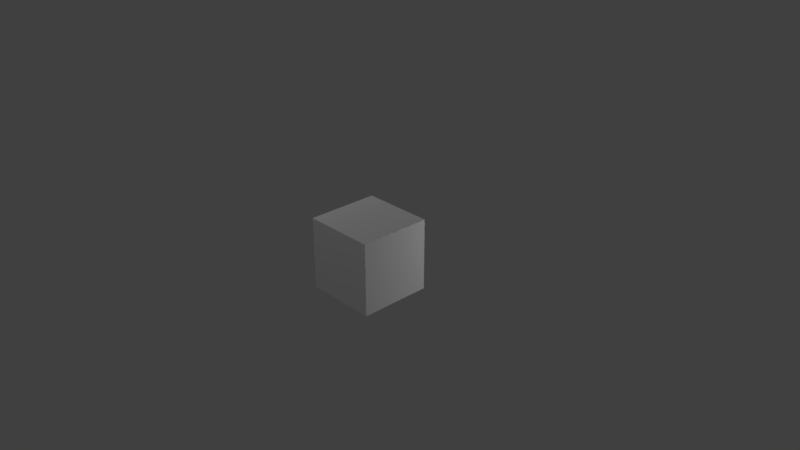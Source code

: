 # Source: untitled.blend  (saved by Blender 2.78.0; exported with 4.5.12 LTS)
import bpy
from mathutils import Matrix  # noqa: F401  (used for matrix-valued properties, if any)

bpy.ops.wm.read_factory_settings(use_empty=True)
scene = bpy.context.scene
scene.name = 'Scene'

# ---- collections
col_collection_1 = bpy.data.collections.new('Collection 1'); scene.collection.children.link(col_collection_1)

# ---- materials (node trees are filled in below, after node groups)
mat_material = bpy.data.materials.new('Material')
mat_material.alpha_threshold = 0.0
mat_material.use_transparent_shadow = False
mat_material.roughness = 0.5
mat_material.line_color = (0.0, 0.0, 0.0, 1.0)

# ---- material node trees

# ---- world
world_world = bpy.data.worlds.new('World'); scene.world = world_world
world_world.color = (0.05088, 0.05088, 0.05088)
world_world.use_sun_shadow = False
world_world.sun_shadow_jitter_overblur = 0.0
world_world.cycles.sampling_method = 'MANUAL'

# ---- cameras
cam_camera = bpy.data.cameras.new('Camera')
cam_camera.clip_end = 100.0
cam_camera.lens = 35.0
cam_camera.sensor_width = 32.0
cam_camera.sensor_height = 18.0
cam_camera.ortho_scale = 7.314
cam_camera.dof.focus_distance = 0.0
cam_camera.dof.aperture_fstop = 128.0

# ---- lights
light_lamp_003 = bpy.data.lights.new('Lamp.003', 'POINT')
light_lamp_003.transmission_factor = 0.0
light_lamp_003.cutoff_distance = 30.0
light_lamp_003.energy = 100.0
light_lamp_003.shadow_buffer_clip_start = 1.001
light_lamp_003.shadow_soft_size = 0.1
light_lamp_003.shadow_maximum_resolution = 0.006
light_lamp_003.use_absolute_resolution = True
light_lamp_002 = bpy.data.lights.new('Lamp.002', 'POINT')
light_lamp_002.transmission_factor = 0.0
light_lamp_002.cutoff_distance = 30.0
light_lamp_002.energy = 100.0
light_lamp_002.shadow_buffer_clip_start = 1.001
light_lamp_002.shadow_soft_size = 0.1
light_lamp_002.shadow_maximum_resolution = 0.006
light_lamp_002.use_absolute_resolution = True
light_lamp_001 = bpy.data.lights.new('Lamp.001', 'POINT')
light_lamp_001.transmission_factor = 0.0
light_lamp_001.cutoff_distance = 30.0
light_lamp_001.energy = 100.0
light_lamp_001.shadow_buffer_clip_start = 1.001
light_lamp_001.shadow_soft_size = 0.1
light_lamp_001.shadow_maximum_resolution = 0.006
light_lamp_001.use_absolute_resolution = True
light_lamp = bpy.data.lights.new('Lamp', 'POINT')
light_lamp.transmission_factor = 0.0
light_lamp.cutoff_distance = 30.0
light_lamp.energy = 100.0
light_lamp.shadow_buffer_clip_start = 1.001
light_lamp.shadow_soft_size = 0.1
light_lamp.shadow_maximum_resolution = 0.006
light_lamp.use_absolute_resolution = True

# ---- meshes
me_cube = bpy.data.meshes.new('Cube')
me_cube.from_pydata([(1.0, 1.0, -1.0), (1.0, -1.0, -1.0), (-1.0, -1.0, -1.0), (-1.0, 1.0, -1.0), (1.0, 1.0, 1.0), (1.0, -1.0, 1.0), (-1.0, -1.0, 1.0), (-1.0, 1.0, 1.0)], [], [(1, 3, 0), (7, 5, 4), (4, 1, 0), (5, 2, 1), (2, 7, 3), (0, 7, 4), (1, 2, 3), (7, 6, 5), (4, 5, 1), (5, 6, 2), (2, 6, 7), (0, 3, 7)])
_uv = me_cube.uv_layers.new(name='UVMap')
_uv.uv.foreach_set('vector', [0.0, -1.0, -1.0, 2.384e-07, 0.0, 0.0, -1.0, 1.0, -3.576e-07, -2.98e-07, 2.384e-07, 1.0, -2.384e-07, 1.0, -1.0, 0.0, 0.0, 0.0, -3.576e-07, 1.0, -1.0, 0.0, 0.0, 0.0, 8.941e-08, 0.0, 1.0, 1.0, 1.0, 0.0, 0.0, -1.0, -1.0, 0.0, 2.384e-07, 0.0, 0.0, -1.0, -1.0, -1.0, -1.0, 2.384e-07, -1.0, 1.0, -1.0, 1.788e-07, -3.576e-07, -2.98e-07, -2.384e-07, 1.0, -1.0, 1.0, -1.0, 0.0, -3.576e-07, 1.0, -1.0, 1.0, -1.0, 0.0, 8.941e-08, 0.0, 1.788e-07, 1.0, 1.0, 1.0, 0.0, -1.0, -1.0, -1.0, -1.0, 0.0])
me_cube.materials.append(mat_material)
me_cube.use_remesh_preserve_volume = False
me_cube.use_remesh_preserve_attributes = False
me_cube.use_mirror_vertex_groups = False
me_cube.update()

# ---- objects
ob_lamp_003 = bpy.data.objects.new('Lamp.003', light_lamp_003)
ob_lamp_002 = bpy.data.objects.new('Lamp.002', light_lamp_002)
ob_lamp_001 = bpy.data.objects.new('Lamp.001', light_lamp_001)
ob_cube = bpy.data.objects.new('Cube', me_cube)
ob_lamp = bpy.data.objects.new('Lamp', light_lamp)
ob_camera = bpy.data.objects.new('Camera', cam_camera)

# ---- transforms, parenting, visibility, modifiers, constraints
ob_lamp_003.location = (-1.101, -0.5094, -3.895)
ob_lamp_003.rotation_euler = (0.6503, 0.05522, 1.866)
ob_lamp_003.lock_rotations_4d = False
ob_lamp_003.empty_display_type = 'ARROWS'
ob_lamp_003.color = (0.0, 0.0, 0.0, 0.0)
ob_lamp_003.lineart.crease_threshold = 0.0
ob_lamp_002.location = (-3.313, 0.467, 1.038)
ob_lamp_002.rotation_euler = (0.6503, 0.05522, 1.866)
ob_lamp_002.lock_rotations_4d = False
ob_lamp_002.empty_display_type = 'ARROWS'
ob_lamp_002.color = (0.0, 0.0, 0.0, 0.0)
ob_lamp_002.lineart.crease_threshold = 0.0
ob_lamp_001.location = (-0.8969, -3.949, 5.789)
ob_lamp_001.rotation_euler = (0.6503, 0.05522, 1.866)
ob_lamp_001.lock_rotations_4d = False
ob_lamp_001.empty_display_type = 'ARROWS'
ob_lamp_001.color = (0.0, 0.0, 0.0, 0.0)
ob_lamp_001.lineart.crease_threshold = 0.0
ob_cube.location = (0.0, 0.0, 0.0)
ob_cube.scale = (0.5, 0.5, 0.5)
ob_cube.lock_rotations_4d = False
ob_cube.empty_display_type = 'ARROWS'
ob_cube.lineart.crease_threshold = 0.0
ob_lamp.location = (2.442, 2.713, 0.8347)
ob_lamp.rotation_euler = (0.6503, 0.05522, 1.866)
ob_lamp.lock_rotations_4d = False
ob_lamp.empty_display_type = 'ARROWS'
ob_lamp.color = (0.0, 0.0, 0.0, 0.0)
ob_lamp.lineart.crease_threshold = 0.0
ob_camera.location = (7.481, -6.508, 5.344)
ob_camera.rotation_euler = (1.109, 0.0, 0.8149)
ob_camera.lock_rotations_4d = False
ob_camera.empty_display_type = 'ARROWS'
ob_camera.color = (0.0, 0.0, 0.0, 0.0)
ob_camera.display_type = 'WIRE'
ob_camera.lineart.crease_threshold = 0.0

# ---- collection membership
col_collection_1.objects.link(ob_lamp_003)
col_collection_1.objects.link(ob_lamp_002)
col_collection_1.objects.link(ob_lamp_001)
col_collection_1.objects.link(ob_cube)
col_collection_1.objects.link(ob_lamp)
col_collection_1.objects.link(ob_camera)

# ---- scene / render settings (as saved in the file)
scene.camera = ob_camera
scene.frame_start = 1; scene.frame_end = 250; scene.frame_set(1)
scene.render.engine = 'BLENDER_EEVEE_NEXT'
scene.render.resolution_percentage = 50
scene.render.dither_intensity = 0.0
scene.cycles.use_denoising = False
scene.cycles.samples = 128
scene.cycles.sampling_pattern = 'TABULATED_SOBOL'
scene.cycles.light_sampling_threshold = 0.0
scene.cycles.use_adaptive_sampling = False
scene.cycles.use_light_tree = False
scene.cycles.blur_glossy = 0.0
scene.cycles.sample_clamp_indirect = 0.0
scene.view_settings.view_transform = 'Standard'
bpy.context.view_layer.update()
